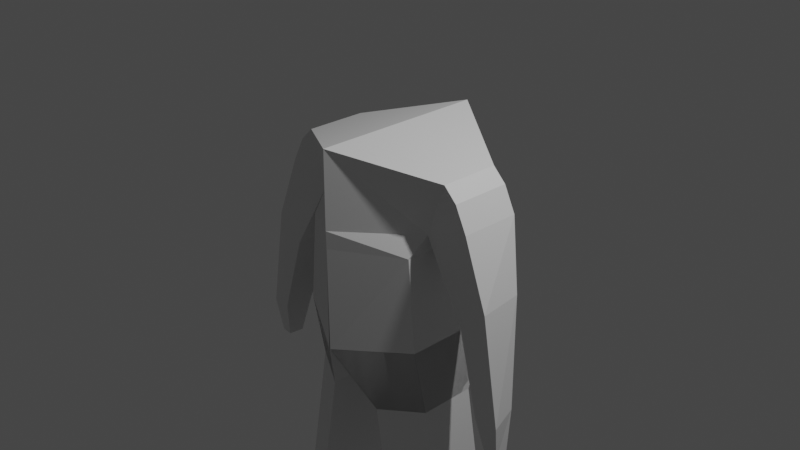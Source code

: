 # Source: untitled.blend  (saved by Blender 3.3.6; exported with 4.5.12 LTS)
import bpy
from mathutils import Matrix  # noqa: F401  (used for matrix-valued properties, if any)

bpy.ops.wm.read_factory_settings(use_empty=True)
scene = bpy.context.scene
scene.name = 'Scene'

# ---- collections
col_collection = bpy.data.collections.new('Collection'); scene.collection.children.link(col_collection)

# ---- materials (node trees are filled in below, after node groups)
mat_material = bpy.data.materials.new('Material')
mat_material.alpha_threshold = 0.0
mat_material.use_transparent_shadow = False
mat_material.roughness = 0.5
mat_material.line_color = (0.0, 0.0, 0.0, 1.0)

# ---- material node trees
mat_material.use_nodes = True; mat_material.node_tree.nodes.clear()
_N = mat_material.node_tree.nodes; _L = mat_material.node_tree.links
n0 = _N.new('ShaderNodeOutputMaterial'); n0.name = 'Material Output'; n0.location = (300, 300)
n1 = _N.new('ShaderNodeBsdfPrincipled'); n1.name = 'Principled BSDF'; n1.location = (10, 300)
n1.distribution = 'GGX'
n1.subsurface_method = 'RANDOM_WALK_SKIN'
n1.inputs[3].default_value = 1.45
n1.inputs[27].default_value = (0.0, 0.0, 0.0, 1.0)
n1.inputs[28].default_value = 1.0
_L.new(n1.outputs[0], n0.inputs[0])
n0.is_active_output = True

# ---- world
world_world = bpy.data.worlds.new('World'); scene.world = world_world
world_world.use_nodes = True; world_world.node_tree.nodes.clear()
_N = world_world.node_tree.nodes; _L = world_world.node_tree.links
n0 = _N.new('ShaderNodeOutputWorld'); n0.name = 'World Output'; n0.location = (300, 300)
n1 = _N.new('ShaderNodeBackground'); n1.name = 'Background'; n1.location = (10, 300)
n1.inputs[0].default_value = (0.05088, 0.05088, 0.05088, 1.0)
_L.new(n1.outputs[0], n0.inputs[0])
n0.is_active_output = True
world_world.color = (0.05088, 0.05088, 0.05088)
world_world.use_sun_shadow = False
world_world.sun_shadow_jitter_overblur = 0.0

# ---- cameras
cam_camera = bpy.data.cameras.new('Camera')
cam_camera.clip_end = 100.0
cam_camera.ortho_scale = 7.314

# ---- lights
light_light = bpy.data.lights.new('Light', 'POINT')
light_light.transmission_factor = 0.0
light_light.energy = 1000.0
light_light.shadow_soft_size = 0.1
light_light.shadow_maximum_resolution = 0.006
light_light.use_absolute_resolution = True

# ---- meshes
me_cube = bpy.data.meshes.new('Cube')
me_cube.from_pydata([(0.9536, 0.3316, 0.7894), (0.6927, 0.5303, -0.004822), (0.9536, -0.3331, 0.7894), (0.6927, -0.5303, -0.004822), (0.0, 0.958, 1.037), (0.0, 0.958, -0.004822), (0.0, -0.958, 1.037), (0.0, -0.958, -0.004822), (0.7797, 0.5303, -1.022), (0.7797, -0.5303, -1.022), (0.004248, 0.958, -1.137), (0.004248, -0.958, -1.137), (0.7798, 0.5303, -1.023), (0.7799, -0.5303, -1.023), (0.004023, 0.9579, -1.136), (0.004132, -0.958, -1.136), (0.004248, 0.958, -1.137), (0.004248, -0.958, -1.137), (0.7798, 0.5303, -1.023), (0.7799, -0.5303, -1.023), (0.3311, -0.6321, -1.86), (0.3311, -0.6321, -1.86), (0.3312, -0.632, -1.861), (0.7799, -0.5303, -1.023), (0.004248, -0.958, -1.137), (0.004248, 0.958, -1.137), (0.7799, -0.5303, -1.023), (0.004248, -0.958, -1.137), (0.7798, 0.5303, -1.023), (0.004248, 0.958, -1.137), (0.004132, -0.958, -1.136), (0.004248, -0.958, -1.137), (0.7798, 0.5303, -1.023), (0.7799, -0.5303, -1.023), (0.004132, -0.958, -1.136), (0.7799, -0.5303, -1.023), (0.7797, -0.5303, -1.022), (0.004248, -0.958, -1.137), (0.004248, 0.958, -1.137), (0.7798, 0.5303, -1.023), (0.7799, -0.5303, -1.023), (0.004132, -0.958, -1.136), (0.004248, -0.958, -1.137), (0.004248, -0.958, -1.137), (0.7798, 0.5303, -1.023), (0.7799, -0.5303, -1.023), (0.004248, 0.958, -1.137), (0.7799, -0.5303, -1.023), (0.7797, -0.5303, -1.022), (0.7798, 0.5303, -1.023), (0.7799, -0.5303, -1.023), (0.7799, -0.5303, -1.023), (0.7798, 0.5303, -1.023), (0.004248, 0.958, -1.137), (0.004248, -0.958, -1.137), (0.004248, -0.958, -1.137), (0.004132, -0.958, -1.136), (0.7931, -0.3773, -1.793), (0.793, 0.2542, -1.793), (0.004248, 0.958, -1.137), (0.004248, -0.958, -1.137), (0.3312, -0.632, -1.861), (0.3311, -0.6321, -1.86), (0.004248, -0.958, -1.137), (0.004248, -0.958, -1.137), (0.7799, -0.5303, -1.023), (0.7798, 0.5303, -1.023), (0.004248, -0.958, -1.137), (0.004132, -0.958, -1.136), (0.004248, -0.958, -1.137), (0.7798, 0.5303, -1.023), (0.7799, -0.5303, -1.023), (0.004132, -0.958, -1.136), (0.7799, -0.5303, -1.023), (0.004248, 0.958, -1.137), (0.004132, -0.958, -1.136), (0.004248, 0.958, -1.137), (0.7798, 0.5303, -1.023), (0.004023, 0.9579, -1.136), (0.7799, -0.5303, -1.023), (0.7798, 0.5303, -1.023), (0.004248, -0.958, -1.137), (0.004248, -0.958, -1.137), (0.7799, -0.5303, -1.023), (0.004248, 0.958, -1.137), (0.004248, 0.958, -1.137), (0.7799, -0.5303, -1.023), (0.7797, -0.5303, -1.022), (0.7797, 0.5303, -1.022), (0.004248, -0.958, -1.137), (0.004132, -0.958, -1.136), (0.004248, -0.958, -1.137), (0.004248, -0.958, -1.137), (0.004248, 0.958, -1.137), (0.004248, -0.958, -1.137), (0.004248, 0.958, -1.137), (0.7799, -0.5303, -1.023), (0.3312, 0.5089, -1.861), (0.7797, -0.5303, -1.022), (0.3312, 0.5089, -1.861), (0.004248, 0.958, -1.137), (0.7799, -0.5303, -1.023), (0.7799, -0.5303, -1.023), (0.7798, 0.5303, -1.023), (0.004248, 0.958, -1.137), (0.004248, -0.958, -1.137), (0.004248, -0.958, -1.137), (0.004248, -0.958, -1.137), (0.3312, -0.632, -1.861), (0.3312, -0.632, -1.861), (0.7798, 0.5303, -1.023), (0.004248, 0.958, -1.137), (0.004248, -0.958, -1.137), (0.7797, -0.5303, -1.022), (0.7799, -0.5303, -1.023), (0.004132, -0.958, -1.136), (0.7797, 0.5303, -1.022), (0.7797, -0.5303, -1.022), (0.004248, 0.958, -1.137), (0.004248, -0.958, -1.137), (0.7798, 0.5303, -1.023), (0.7799, -0.5303, -1.023), (0.004023, 0.9579, -1.136), (0.004132, -0.958, -1.136), (0.004248, 0.958, -1.137), (0.004248, -0.958, -1.137), (0.7798, 0.5303, -1.023), (0.7798, 0.5303, -1.023), (0.7799, -0.5303, -1.023), (0.793, 0.2542, -1.793), (0.3312, 0.5089, -1.861), (0.3311, -0.6321, -1.86), (0.3311, -0.6321, -1.86), (0.7798, 0.5303, -1.023), (0.004248, -0.958, -1.137), (0.3312, -0.632, -1.861), (0.3312, -0.632, -1.861), (0.793, 0.2542, -1.793), (0.793, 0.2542, -1.793), (0.7931, -0.3773, -1.793), (0.004132, -0.958, -1.136), (0.004248, -0.958, -1.137), (0.7799, -0.5303, -1.023), (0.7798, 0.5303, -1.023), (0.7799, -0.5303, -1.023), (0.004132, -0.958, -1.136), (0.7799, -0.5303, -1.023), (0.7797, -0.5303, -1.022), (0.004248, -0.958, -1.137), (0.004248, 0.958, -1.137), (0.7798, 0.5303, -1.023), (0.3312, -0.632, -1.861), (0.004248, -0.958, -1.137), (0.004248, -0.958, -1.137), (0.7798, 0.5303, -1.023), (0.7799, -0.5303, -1.023), (0.004248, 0.958, -1.137), (0.7797, -0.5303, -1.022), (0.7799, -0.5303, -1.023), (0.004248, 0.958, -1.137), (0.004248, -0.958, -1.137), (0.004248, 0.958, -1.137), (0.004248, -0.958, -1.137), (0.004248, -0.958, -1.137), (0.004132, -0.958, -1.136), (0.004248, -0.958, -1.137), (0.7798, 0.5303, -1.023), (0.7799, -0.5303, -1.023), (0.004132, -0.958, -1.136), (0.7799, -0.5303, -1.023), (0.004248, 0.958, -1.137), (0.7798, 0.5303, -1.023), (0.004248, -0.958, -1.137), (0.7799, -0.5303, -1.023), (0.004248, 0.958, -1.137), (0.7799, -0.5303, -1.023), (0.7931, -0.3773, -1.793), (0.793, 0.2542, -1.793), (0.3312, -0.632, -1.861), (0.3312, 0.5089, -1.861), (0.3311, -0.6321, -1.86), (0.3311, 0.5089, -1.86), (0.7931, -0.3773, -1.793), (0.793, 0.2542, -1.793), (0.3312, -0.632, -1.861), (0.3312, 0.5089, -1.861), (0.793, -0.3773, -1.792), (0.7799, -0.5303, -1.023), (0.793, 0.2542, -1.792), (0.3311, -0.6321, -1.86), (0.004248, 0.958, -1.137), (0.004248, -0.958, -1.137), (0.7931, -0.3773, -1.793), (0.793, -0.3773, -1.792), (0.3312, -0.632, -1.861), (0.3312, 0.5089, -1.861), (0.793, 0.2542, -1.793), (0.3312, -0.632, -1.861), (0.3312, -0.632, -1.861), (0.793, 0.2542, -1.793), (0.7931, -0.3773, -1.793), (0.3312, 0.5089, -1.861), (0.793, -0.3773, -1.792), (0.7931, -0.3773, -1.793), (0.3312, 0.5089, -1.861), (0.3312, -0.632, -1.861), (0.3312, 0.5089, -1.861), (0.3312, -0.632, -1.861), (0.7798, 0.5303, -1.023), (0.3312, -0.632, -1.861), (0.3311, -0.6321, -1.86), (0.3312, -0.632, -1.861), (0.793, 0.2542, -1.793), (0.7931, -0.3773, -1.793), (0.3311, -0.6321, -1.86), (0.7798, 0.5303, -1.023), (0.7931, -0.3773, -1.793), (0.3312, 0.5089, -1.861), (0.793, 0.2542, -1.793), (0.3312, -0.632, -1.861), (0.7931, -0.3773, -1.793), (0.3312, 0.5089, -1.861), (0.7931, -0.3773, -1.793), (0.7799, -0.5303, -1.023), (0.793, -0.3773, -1.792), (0.3312, -0.632, -1.861), (0.7931, -0.3773, -1.793), (0.7931, -0.3773, -1.793), (0.3311, -0.6321, -1.86), (0.3311, -0.6321, -1.86), (0.3312, -0.632, -1.861), (0.793, 0.2542, -1.792), (0.793, -0.3773, -1.792), (0.7799, -0.5303, -1.023), (0.793, -0.3773, -1.792), (0.3311, -0.6321, -1.86), (0.004248, 0.958, -1.137), (0.004248, -0.958, -1.137), (0.3312, 0.5089, -1.861), (0.3312, 0.5089, -1.861), (0.3311, 0.5089, -1.86), (0.3311, -0.6321, -1.86), (0.7931, -0.3773, -1.793), (0.7931, -0.3773, -1.793), (0.7931, -0.3773, -1.793), (0.7931, -0.3773, -1.793), (0.793, 0.2542, -1.793), (0.793, 0.2542, -1.793), (0.3312, -0.632, -1.861), (0.3312, 0.5089, -1.861), (0.3312, 0.5089, -1.861), (0.3312, -0.632, -1.861), (0.3312, 0.5089, -1.861), (0.3312, -0.632, -1.861), (0.793, 0.2542, -1.793), (0.7931, -0.3773, -1.793), (0.793, 0.2542, -1.793), (0.7931, -0.3773, -1.793), (0.7798, 0.5303, -1.023), (0.3311, -0.6321, -1.86), (0.3311, 0.5089, -1.86), (0.793, -0.3773, -1.792), (0.3312, -0.632, -1.861), (0.3312, 0.5089, -1.861), (0.793, 0.2542, -1.792), (0.7798, 0.5303, -1.023), (0.3312, -0.632, -1.861), (0.3312, -0.632, -1.861), (0.7931, -0.3773, -1.793), (0.7931, -0.3773, -1.793), (0.3312, 0.5089, -1.861), (0.3312, 0.5089, -1.861), (0.7931, -0.3773, -1.793), (0.7931, -0.3773, -1.793), (0.7799, -0.5303, -1.023), (0.793, 0.2542, -1.793), (0.793, 0.2542, -1.793), (0.7931, -0.3773, -1.793), (0.3312, 0.5089, -1.861), (0.3312, -0.632, -1.861), (0.793, 0.2542, -1.793), (0.793, 0.2542, -1.793), (0.793, -0.3773, -1.792), (0.3312, -0.632, -1.861), (0.7931, -0.3773, -1.793), (0.7797, -0.5303, -1.022), (0.004248, -0.958, -1.137), (0.3312, -0.632, -1.861), (0.3312, -0.632, -1.861), (0.3312, -0.632, -1.861), (0.793, 0.2542, -1.793), (0.793, 0.2542, -1.793), (0.793, 0.2542, -1.793), (0.793, 0.2542, -1.793), (0.793, 0.2542, -1.793), (0.3312, -0.632, -1.861), (0.3312, -0.632, -1.861), (0.7931, -0.3773, -1.793), (0.7931, -0.3773, -1.793), (0.7931, -0.3773, -1.793), (0.7931, -0.3773, -1.793), (0.7931, -0.3773, -1.793), (0.7931, -0.3773, -1.793), (0.7931, -0.3773, -1.793), (0.3311, -0.6321, -1.86), (0.3311, -0.6321, -1.86), (0.3312, 0.5089, -1.861), (0.3312, -0.632, -1.861), (0.3312, 0.5089, -1.861), (0.3312, 0.5089, -1.861), (0.793, -0.3773, -1.792), (0.3312, -0.632, -1.861), (0.3312, -0.632, -1.861), (0.3312, -0.632, -1.861), (0.3312, 0.5089, -1.861), (0.3312, 0.5089, -1.861), (0.3311, 0.5089, -1.86), (0.793, -0.3773, -1.792), (0.3312, -0.632, -1.861), (0.793, 0.2542, -1.792), (0.793, 0.2542, -1.793), (0.793, 0.2542, -1.793), (0.793, 0.2542, -1.793), (0.7931, -0.3773, -1.793), (0.7931, -0.3773, -1.793), (0.3311, 0.5089, -1.86), (0.3311, -0.6321, -1.86), (0.793, 0.2542, -1.793), (0.7931, -0.3773, -1.793), (0.7931, -0.3773, -1.793), (0.793, 0.2542, -1.793), (0.3311, 0.5089, -1.86), (0.793, 0.2542, -1.793), (0.7931, -0.3773, -1.793), (0.3311, 0.5089, -1.86), (0.3311, -0.6321, -1.86), (0.7931, -0.3773, -1.793), (0.3311, 0.5089, -1.86), (0.3311, -0.6321, -1.86), (0.793, 0.2542, -1.793), (0.3311, 0.5089, -1.86), (0.3311, -0.6321, -1.86), (0.793, 0.2542, -1.793), (0.7931, -0.3773, -1.793), (0.3311, 0.5089, -1.86), (0.3311, -0.6321, -1.86), (0.793, 0.2542, -1.793), (0.7931, -0.3773, -1.793), (0.6222, 0.5089, -3.546), (0.6223, -0.6321, -3.547), (1.084, 0.2542, -3.479), (1.084, -0.3773, -3.479), (0.7488, 0.329, 0.2042), (0.0, -0.962, 0.1911), (0.7488, -0.3357, 0.2042), (0.0, 0.9539, 0.1911), (1.102, 0.3316, 0.6451), (1.102, -0.3331, 0.6451), (1.237, 0.329, 0.3764), (1.237, -0.3357, 0.3764), (1.427, -0.05432, -1.499), (1.464, -0.3713, -1.501), (1.638, -0.04141, -1.469), (1.71, -0.3425, -1.527), (1.523, -0.1229, -1.94), (1.543, -0.2916, -1.94), (1.654, -0.1076, -1.943), (1.674, -0.2762, -1.943), (1.214, -0.3468, -0.6058), (1.514, -0.3468, -0.3454), (1.214, 0.163, -0.6058), (1.46, 0.163, -0.3396), (0.0, -0.958, -0.004822), (0.6927, -0.5303, -0.004822), (0.004248, -0.958, -1.137), (0.7797, -0.5303, -1.022)], [], [(0, 4, 6, 2), (354, 2, 6, 353), (1, 3, 9, 8), (2, 354, 359, 357), (355, 4, 0, 352), (7, 11, 374, 372), (5, 1, 8, 10), (289, 108, 307, 313), (249, 130, 306, 252), (131, 132, 305, 304), (245, 246, 256, 257), (226, 273, 303, 302), (297, 139, 301, 300), (139, 227, 299, 301), (273, 272, 298, 303), (135, 296, 312, 295), (240, 250, 263, 260), (308, 97, 314, 309), (248, 241, 259, 262), (272, 297, 300, 298), (129, 137, 294, 293), (137, 138, 292, 294), (244, 247, 254, 255), (276, 275, 291, 290), (138, 276, 290, 292), (250, 231, 264, 263), (245, 244, 255, 257), (232, 224, 310, 261), (247, 246, 256, 254), (225, 248, 262, 311), (248, 267, 253, 262), (232, 248, 262, 261), (136, 135, 295, 288), (250, 249, 252, 263), (266, 230, 287, 251), (130, 271, 239, 306), (231, 232, 261, 264), (267, 266, 251, 253), (132, 229, 20, 305), (229, 228, 21, 20), (241, 240, 260, 259), (269, 268, 242, 243), (228, 131, 304, 21), (306, 239, 238, 309), (259, 260, 316, 235), (255, 254, 320, 324), (230, 136, 288, 287), (271, 270, 238, 239), (227, 226, 302, 299), (108, 109, 22, 307), (36, 37, 148, 147), (33, 35, 146, 51), (30, 34, 145, 56), (38, 46, 156, 149), (24, 31, 55, 63), (10, 16, 74, 85), (11, 17, 67, 82), (18, 12, 80, 66), (13, 19, 65, 79), (32, 70, 166, 52), (10, 8, 88, 85), (19, 18, 66, 65), (77, 39, 150, 171), (50, 101, 187, 158), (101, 142, 223, 187), (142, 86, 175, 223), (73, 71, 167, 169), (11, 15, 75, 82), (54, 105, 191, 160), (72, 68, 164, 168), (14, 10, 85, 78), (84, 76, 170, 174), (45, 83, 173, 155), (35, 45, 155, 146), (69, 64, 163, 165), (53, 104, 190, 159), (16, 38, 149, 74), (59, 53, 159, 161), (13, 12, 80, 79), (31, 43, 153, 55), (60, 54, 160, 162), (46, 84, 174, 156), (34, 72, 168, 145), (86, 50, 158, 175), (68, 30, 56, 164), (15, 14, 78, 75), (17, 24, 63, 67), (43, 81, 172, 153), (8, 9, 87, 88), (37, 11, 82, 148), (9, 11, 82, 87), (42, 48, 157, 152), (9, 36, 147, 87), (133, 77, 171, 215), (44, 32, 52, 154), (83, 73, 169, 173), (76, 59, 161, 170), (39, 44, 154, 150), (81, 69, 165, 172), (70, 126, 208, 166), (71, 33, 51, 167), (64, 60, 162, 163), (194, 193, 282, 283), (193, 113, 285, 282), (113, 112, 286, 285), (285, 286, 283, 282), (164, 56, 140, 90), (173, 169, 40, 26), (79, 65, 128, 121), (153, 172, 27, 106), (170, 161, 93, 29), (66, 80, 120, 127), (148, 82, 119, 112), (172, 165, 89, 27), (82, 67, 125, 119), (87, 147, 113, 117), (166, 208, 258, 49), (154, 52, 143, 103), (85, 74, 124, 118), (150, 154, 103, 110), (163, 162, 92, 91), (167, 51, 144, 47), (152, 157, 98, 107), (147, 148, 112, 113), (51, 146, 114, 144), (56, 145, 115, 140), (67, 63, 134, 125), (63, 55, 141, 134), (175, 158, 96, 23), (156, 174, 25, 100), (85, 88, 116, 118), (155, 173, 26, 102), (52, 166, 49, 143), (158, 187, 233, 96), (87, 82, 119, 117), (223, 175, 23, 274), (169, 167, 47, 40), (88, 87, 117, 116), (160, 191, 237, 94), (168, 164, 90, 41), (174, 170, 29, 25), (75, 78, 122, 123), (161, 159, 95, 93), (165, 163, 91, 89), (159, 190, 236, 95), (162, 160, 94, 92), (149, 156, 100, 111), (79, 80, 120, 121), (171, 150, 110, 28), (146, 155, 102, 114), (78, 85, 118, 122), (74, 149, 111, 124), (82, 75, 123, 119), (55, 153, 106, 141), (187, 223, 274, 233), (145, 168, 41, 115), (215, 171, 28, 265), (65, 66, 127, 128), (117, 113, 193, 186), (112, 119, 184, 194), (106, 27, 219, 198), (91, 92, 207, 209), (90, 140, 62, 210), (118, 124, 179, 185), (115, 41, 214, 189), (119, 125, 178, 184), (49, 258, 280, 212), (141, 106, 198, 61), (127, 120, 183, 177), (124, 111, 195, 179), (121, 128, 176, 182), (114, 102, 200, 192), (128, 127, 177, 176), (28, 110, 196, 218), (233, 274, 284, 277), (265, 28, 218, 281), (111, 100, 201, 195), (119, 123, 180, 184), (92, 94, 205, 207), (122, 118, 185, 181), (93, 95, 204, 206), (143, 49, 212, 58), (121, 120, 183, 182), (102, 26, 220, 200), (95, 236, 278, 204), (100, 25, 221, 201), (94, 237, 279, 205), (23, 96, 203, 222), (25, 29, 217, 221), (274, 23, 222, 284), (123, 122, 181, 180), (125, 134, 151, 178), (96, 233, 277, 203), (116, 117, 186, 188), (117, 119, 184, 186), (107, 98, 202, 197), (118, 116, 188, 185), (89, 91, 209, 211), (134, 141, 61, 151), (140, 115, 189, 62), (41, 90, 210, 214), (144, 114, 192, 57), (27, 89, 211, 219), (40, 47, 213, 216), (112, 194, 283, 286), (29, 93, 206, 217), (47, 144, 57, 213), (26, 40, 216, 220), (110, 103, 199, 196), (103, 143, 58, 199), (182, 183, 246, 245), (201, 221, 270, 271), (220, 216, 297, 272), (217, 206, 97, 308), (181, 185, 250, 240), (219, 211, 296, 135), (61, 198, 136, 230), (212, 280, 291, 275), (184, 180, 241, 248), (189, 214, 131, 228), (210, 62, 229, 132), (200, 220, 272, 273), (209, 207, 108, 289), (277, 284, 243, 242), (198, 219, 135, 136), (176, 177, 247, 244), (194, 184, 248, 225), (58, 212, 275, 276), (182, 176, 244, 245), (186, 193, 224, 232), (177, 183, 246, 247), (199, 58, 276, 138), (184, 178, 267, 248), (196, 199, 138, 137), (185, 179, 249, 250), (213, 57, 227, 139), (197, 202, 261, 262), (193, 194, 225, 224), (57, 192, 226, 227), (62, 189, 228, 229), (151, 61, 230, 266), (203, 277, 242, 268), (284, 222, 269, 243), (216, 213, 139, 297), (214, 210, 132, 131), (221, 217, 308, 270), (211, 209, 289, 296), (204, 278, 315, 99), (185, 188, 231, 250), (205, 279, 22, 109), (186, 184, 248, 232), (206, 204, 99, 97), (188, 186, 232, 231), (207, 205, 109, 108), (180, 181, 240, 241), (195, 201, 271, 130), (178, 151, 266, 267), (218, 196, 137, 129), (222, 203, 268, 269), (192, 200, 273, 226), (179, 195, 130, 249), (281, 218, 129, 293), (270, 308, 309, 238), (224, 225, 311, 310), (296, 289, 313, 312), (97, 99, 315, 314), (311, 262, 22, 318), (264, 261, 234, 319), (262, 259, 235, 22), (261, 310, 317, 234), (302, 303, 298, 300), (260, 263, 315, 316), (310, 311, 318, 317), (263, 252, 314, 315), (292, 290, 291, 322), (263, 264, 319, 315), (252, 306, 309, 314), (299, 302, 300, 301), (253, 251, 313, 307), (262, 253, 307, 22), (287, 288, 295, 312), (257, 256, 321, 323), (20, 21, 304, 305), (254, 256, 321, 320), (294, 292, 322, 293), (251, 287, 312, 313), (257, 255, 324, 323), (316, 321, 327, 325), (315, 319, 321, 316), (234, 22, 235, 323), (319, 234, 323, 321), (323, 324, 329, 328), (325, 327, 332, 331), (328, 329, 301, 333), (320, 321, 327, 330), (324, 320, 330, 329), (323, 235, 326, 328), (235, 316, 325, 326), (291, 332, 293, 322), (332, 333, 301, 291), (330, 327, 332, 291), (329, 330, 291, 301), (328, 326, 305, 333), (326, 325, 331, 305), (334, 293, 339, 337), (22, 234, 317, 318), (333, 305, 335, 336), (305, 331, 334, 335), (332, 333, 336, 293), (331, 332, 293, 334), (339, 243, 343, 342), (336, 335, 338, 243), (335, 334, 337, 338), (293, 336, 243, 339), (342, 343, 347, 346), (337, 339, 342, 340), (243, 338, 341, 343), (338, 337, 340, 341), (344, 346, 350, 348), (340, 342, 346, 344), (343, 341, 345, 347), (341, 340, 344, 345), (348, 350, 351, 349), (347, 345, 349, 351), (345, 344, 348, 349), (346, 347, 351, 350), (5, 355, 352, 1), (1, 352, 354, 3), (3, 354, 353, 7), (358, 356, 357, 359), (352, 0, 356, 358), (369, 368, 361, 363), (0, 2, 357, 356), (363, 361, 365, 367), (368, 370, 360, 361), (370, 371, 362, 360), (371, 369, 363, 362), (365, 364, 366, 367), (361, 360, 364, 365), (360, 362, 366, 364), (362, 363, 367, 366), (358, 359, 369, 371), (352, 358, 371, 370), (354, 352, 370, 368), (359, 354, 368, 369), (373, 372, 374, 375), (3, 7, 372, 373), (9, 3, 373, 375), (11, 9, 375, 374)])
_uv = me_cube.uv_layers.new(name='UVMap')
_uv.uv.foreach_set('vector', [0.625, 0.5, 0.875, 0.5, 0.875, 0.75, 0.625, 0.75, 0.4379, 0.75, 0.625, 0.75, 0.625, 1.0, 0.4379, 1.0, 0.375, 0.5, 0.375, 0.75, 0.375, 0.75, 0.375, 0.5, 0.625, 0.75, 0.4379, 0.75, 0.4379, 0.75, 0.625, 0.75, 0.4379, 0.25, 0.625, 0.25, 0.625, 0.5, 0.4379, 0.5, 0.0, 0.0, 0.0, 0.0, 0.0, 0.0, 0.0, 0.0, 0.375, 0.25, 0.375, 0.5, 0.375, 0.5, 0.375, 0.25, 0.0, 0.0, 0.0, 0.0, 0.0, 0.0, 0.0, 0.0, 0.0, 0.0, 0.0, 0.0, 0.0, 0.0, 0.0, 0.0, 0.0, 0.0, 0.0, 0.0, 0.0, 0.0, 0.0, 0.0, 0.0, 0.0, 0.0, 0.0, 0.0, 0.0, 0.0, 0.0, 0.0, 0.0, 0.0, 0.0, 0.0, 0.0, 0.0, 0.0, 0.0, 0.0, 0.0, 0.0, 0.0, 0.0, 0.0, 0.0, 0.0, 0.0, 0.0, 0.0, 0.0, 0.0, 0.0, 0.0, 0.0, 0.0, 0.0, 0.0, 0.0, 0.0, 0.0, 0.0, 0.0, 0.0, 0.0, 0.0, 0.0, 0.0, 0.0, 0.0, 0.0, 0.0, 0.0, 0.0, 0.0, 0.0, 0.0, 0.0, 0.0, 0.0, 0.0, 0.0, 0.0, 0.0, 0.0, 0.0, 0.0, 0.0, 0.0, 0.0, 0.0, 0.0, 0.0, 0.0, 0.0, 0.0, 0.0, 0.0, 0.0, 0.0, 0.0, 0.0, 0.0, 0.0, 0.0, 0.0, 0.0, 0.0, 0.0, 0.0, 0.0, 0.0, 0.0, 0.0, 0.0, 0.0, 0.0, 0.0, 0.0, 0.0, 0.0, 0.0, 0.0, 0.0, 0.0, 0.0, 0.0, 0.0, 0.0, 0.0, 0.0, 0.0, 0.0, 0.0, 0.0, 0.0, 0.0, 0.0, 0.0, 0.0, 0.0, 0.0, 0.375, 0.25, 0.375, 0.5, 0.375, 0.5, 0.375, 0.25, 0.0, 0.0, 0.0, 0.0, 0.0, 0.0, 0.0, 0.0, 0.0, 0.0, 0.0, 0.0, 0.0, 0.0, 0.0, 0.0, 0.0, 0.0, 0.0, 0.0, 0.0, 0.0, 0.0, 0.0, 0.0, 0.0, 0.0, 0.0, 0.0, 0.0, 0.0, 0.0, 0.0, 0.0, 0.0, 0.0, 0.0, 0.0, 0.0, 0.0, 0.375, 0.75, 0.375, 1.0, 0.375, 1.0, 0.375, 0.75, 0.0, 0.0, 0.0, 0.0, 0.0, 0.0, 0.0, 0.0, 0.0, 0.0, 0.0, 0.0, 0.0, 0.0, 0.0, 0.0, 0.0, 0.0, 0.0, 0.0, 0.0, 0.0, 0.0, 0.0, 0.0, 0.0, 0.0, 0.0, 0.0, 0.0, 0.0, 0.0, 0.375, 0.5, 0.375, 0.75, 0.375, 0.75, 0.375, 0.5, 0.0, 0.0, 0.0, 0.0, 0.0, 0.0, 0.0, 0.0, 0.0, 0.0, 0.0, 0.0, 0.0, 0.0, 0.0, 0.0, 0.0, 0.0, 0.0, 0.0, 0.0, 0.0, 0.0, 0.0, 0.0, 0.0, 0.0, 0.0, 0.0, 0.0, 0.0, 0.0, 0.0, 0.0, 0.0, 0.0, 0.0, 0.0, 0.0, 0.0, 0.0, 0.0, 0.0, 0.0, 0.0, 0.0, 0.0, 0.0, 0.0, 0.0, 0.0, 0.0, 0.0, 0.0, 0.0, 0.0, 0.0, 0.0, 0.0, 0.0, 0.0, 0.0, 0.0, 0.0, 0.0, 0.0, 0.0, 0.0, 0.0, 0.0, 0.0, 0.0, 0.0, 0.0, 0.0, 0.0, 0.0, 0.0, 0.0, 0.0, 0.0, 0.0, 0.0, 0.0, 0.0, 0.0, 0.0, 0.0, 0.0, 0.0, 0.0, 0.0, 0.0, 0.0, 0.0, 0.0, 0.0, 0.0, 0.0, 0.0, 0.0, 0.0, 0.0, 0.0, 0.0, 0.0, 0.0, 0.0, 0.0, 0.0, 0.0, 0.0, 0.0, 0.0, 0.0, 0.0, 0.0, 0.0, 0.0, 0.0, 0.0, 0.0, 0.0, 0.0, 0.0, 0.0, 0.0, 0.0, 0.0, 0.0, 0.0, 0.0, 0.0, 0.0, 0.0, 0.0, 0.0, 0.0, 0.0, 0.0, 0.0, 0.0, 0.0, 0.0, 0.0, 0.0, 0.0, 0.0, 0.0, 0.0, 0.0, 0.0, 0.0, 0.0, 0.0, 0.0, 0.0, 0.0, 0.0, 0.0, 0.0, 0.0, 0.0, 0.0, 0.0, 0.0, 0.0, 0.0, 0.0, 0.0, 0.0, 0.0, 0.0, 0.0, 0.0, 0.0, 0.0, 0.0, 0.0, 0.0, 0.0, 0.0, 0.0, 0.0, 0.375, 0.25, 0.375, 0.5, 0.375, 0.5, 0.375, 0.25, 0.0, 0.0, 0.0, 0.0, 0.0, 0.0, 0.0, 0.0, 0.0, 0.0, 0.0, 0.0, 0.0, 0.0, 0.0, 0.0, 0.0, 0.0, 0.0, 0.0, 0.0, 0.0, 0.0, 0.0, 0.0, 0.0, 0.0, 0.0, 0.0, 0.0, 0.0, 0.0, 0.0, 0.0, 0.0, 0.0, 0.0, 0.0, 0.0, 0.0, 0.0, 0.0, 0.0, 0.0, 0.0, 0.0, 0.0, 0.0, 0.0, 0.0, 0.0, 0.0, 0.0, 0.0, 0.0, 0.0, 0.0, 0.0, 0.0, 0.0, 0.0, 0.0, 0.0, 0.0, 0.0, 0.0, 0.0, 0.0, 0.0, 0.0, 0.0, 0.0, 0.0, 0.0, 0.0, 0.0, 0.0, 0.0, 0.0, 0.0, 0.0, 0.0, 0.0, 0.0, 0.0, 0.0, 0.0, 0.0, 0.0, 0.0, 0.0, 0.0, 0.0, 0.0, 0.0, 0.0, 0.0, 0.0, 0.0, 0.0, 0.0, 0.0, 0.0, 0.0, 0.0, 0.0, 0.0, 0.0, 0.0, 0.0, 0.0, 0.0, 0.0, 0.0, 0.0, 0.0, 0.0, 0.0, 0.0, 0.0, 0.0, 0.0, 0.0, 0.0, 0.0, 0.0, 0.0, 0.0, 0.0, 0.0, 0.0, 0.0, 0.0, 0.0, 0.0, 0.0, 0.0, 0.0, 0.0, 0.0, 0.0, 0.0, 0.0, 0.0, 0.0, 0.0, 0.0, 0.0, 0.0, 0.0, 0.0, 0.0, 0.0, 0.0, 0.0, 0.0, 0.0, 0.0, 0.0, 0.0, 0.0, 0.0, 0.0, 0.0, 0.0, 0.0, 0.0, 0.0, 0.0, 0.0, 0.0, 0.0, 0.0, 0.0, 0.0, 0.0, 0.0, 0.0, 0.0, 0.0, 0.0, 0.0, 0.0, 0.0, 0.0, 0.0, 0.0, 0.0, 0.0, 0.0, 0.0, 0.0, 0.0, 0.0, 0.0, 0.0, 0.0, 0.0, 0.0, 0.0, 0.0, 0.0, 0.0, 0.0, 0.0, 0.0, 0.0, 0.0, 0.0, 0.0, 0.0, 0.0, 0.0, 0.0, 0.0, 0.0, 0.375, 0.5, 0.375, 0.75, 0.375, 0.75, 0.375, 0.5, 0.0, 0.0, 0.0, 0.0, 0.0, 0.0, 0.0, 0.0, 0.375, 0.75, 0.375, 1.0, 0.375, 1.0, 0.375, 0.75, 0.0, 0.0, 0.0, 0.0, 0.0, 0.0, 0.0, 0.0, 0.0, 0.0, 0.0, 0.0, 0.0, 0.0, 0.0, 0.0, 0.0, 0.0, 0.0, 0.0, 0.0, 0.0, 0.0, 0.0, 0.0, 0.0, 0.0, 0.0, 0.0, 0.0, 0.0, 0.0, 0.0, 0.0, 0.0, 0.0, 0.0, 0.0, 0.0, 0.0, 0.0, 0.0, 0.0, 0.0, 0.0, 0.0, 0.0, 0.0, 0.0, 0.0, 0.0, 0.0, 0.0, 0.0, 0.0, 0.0, 0.0, 0.0, 0.0, 0.0, 0.0, 0.0, 0.0, 0.0, 0.0, 0.0, 0.0, 0.0, 0.0, 0.0, 0.0, 0.0, 0.0, 0.0, 0.0, 0.0, 0.0, 0.0, 0.0, 0.0, 0.0, 0.0, 0.0, 0.0, 0.0, 0.0, 0.0, 0.0, 0.0, 0.0, 0.0, 0.0, 0.0, 0.0, 0.0, 0.0, 0.0, 0.0, 0.0, 0.0, 0.0, 0.0, 0.0, 0.0, 0.0, 0.0, 0.0, 0.0, 0.0, 0.0, 0.0, 0.0, 0.0, 0.0, 0.0, 0.0, 0.0, 0.0, 0.0, 0.0, 0.0, 0.0, 0.0, 0.0, 0.0, 0.0, 0.0, 0.0, 0.0, 0.0, 0.0, 0.0, 0.0, 0.0, 0.0, 0.0, 0.0, 0.0, 0.0, 0.0, 0.0, 0.0, 0.0, 0.0, 0.0, 0.0, 0.0, 0.0, 0.0, 0.0, 0.0, 0.0, 0.0, 0.0, 0.0, 0.0, 0.0, 0.0, 0.0, 0.0, 0.0, 0.0, 0.0, 0.0, 0.0, 0.0, 0.0, 0.0, 0.0, 0.0, 0.0, 0.0, 0.0, 0.0, 0.0, 0.0, 0.0, 0.0, 0.0, 0.0, 0.0, 0.0, 0.0, 0.0, 0.0, 0.0, 0.0, 0.0, 0.0, 0.0, 0.0, 0.0, 0.0, 0.0, 0.0, 0.0, 0.0, 0.0, 0.0, 0.0, 0.0, 0.0, 0.0, 0.0, 0.0, 0.0, 0.0, 0.0, 0.0, 0.0, 0.0, 0.0, 0.0, 0.0, 0.0, 0.0, 0.0, 0.0, 0.0, 0.0, 0.0, 0.0, 0.0, 0.0, 0.0, 0.0, 0.0, 0.0, 0.0, 0.0, 0.0, 0.0, 0.0, 0.0, 0.0, 0.0, 0.0, 0.0, 0.0, 0.0, 0.0, 0.0, 0.0, 0.0, 0.0, 0.0, 0.0, 0.0, 0.0, 0.0, 0.0, 0.0, 0.0, 0.0, 0.0, 0.0, 0.0, 0.0, 0.0, 0.0, 0.0, 0.0, 0.0, 0.0, 0.0, 0.0, 0.0, 0.0, 0.0, 0.0, 0.0, 0.0, 0.0, 0.0, 0.0, 0.0, 0.0, 0.0, 0.0, 0.0, 0.0, 0.0, 0.0, 0.0, 0.0, 0.0, 0.0, 0.0, 0.0, 0.0, 0.0, 0.0, 0.0, 0.0, 0.0, 0.0, 0.0, 0.0, 0.0, 0.0, 0.0, 0.0, 0.0, 0.0, 0.0, 0.0, 0.0, 0.0, 0.0, 0.0, 0.0, 0.0, 0.375, 0.25, 0.375, 0.5, 0.375, 0.5, 0.375, 0.25, 0.0, 0.0, 0.0, 0.0, 0.0, 0.0, 0.0, 0.0, 0.0, 0.0, 0.0, 0.0, 0.0, 0.0, 0.0, 0.0, 0.0, 0.0, 0.0, 0.0, 0.0, 0.0, 0.0, 0.0, 0.375, 0.75, 0.375, 1.0, 0.375, 1.0, 0.375, 0.75, 0.0, 0.0, 0.0, 0.0, 0.0, 0.0, 0.0, 0.0, 0.0, 0.0, 0.0, 0.0, 0.0, 0.0, 0.0, 0.0, 0.375, 0.5, 0.375, 0.75, 0.375, 0.75, 0.375, 0.5, 0.0, 0.0, 0.0, 0.0, 0.0, 0.0, 0.0, 0.0, 0.0, 0.0, 0.0, 0.0, 0.0, 0.0, 0.0, 0.0, 0.0, 0.0, 0.0, 0.0, 0.0, 0.0, 0.0, 0.0, 0.0, 0.0, 0.0, 0.0, 0.0, 0.0, 0.0, 0.0, 0.0, 0.0, 0.0, 0.0, 0.0, 0.0, 0.0, 0.0, 0.0, 0.0, 0.0, 0.0, 0.0, 0.0, 0.0, 0.0, 0.0, 0.0, 0.0, 0.0, 0.0, 0.0, 0.0, 0.0, 0.0, 0.0, 0.0, 0.0, 0.0, 0.0, 0.0, 0.0, 0.0, 0.0, 0.0, 0.0, 0.0, 0.0, 0.0, 0.0, 0.0, 0.0, 0.0, 0.0, 0.0, 0.0, 0.0, 0.0, 0.0, 0.0, 0.0, 0.0, 0.0, 0.0, 0.0, 0.0, 0.0, 0.0, 0.0, 0.0, 0.0, 0.0, 0.0, 0.0, 0.0, 0.0, 0.0, 0.0, 0.0, 0.0, 0.0, 0.0, 0.0, 0.0, 0.0, 0.0, 0.0, 0.0, 0.0, 0.0, 0.0, 0.0, 0.0, 0.0, 0.0, 0.0, 0.0, 0.0, 0.0, 0.0, 0.0, 0.0, 0.0, 0.0, 0.0, 0.0, 0.0, 0.0, 0.0, 0.0, 0.0, 0.0, 0.0, 0.0, 0.0, 0.0, 0.0, 0.0, 0.0, 0.0, 0.0, 0.0, 0.0, 0.0, 0.0, 0.0, 0.0, 0.0, 0.0, 0.0, 0.0, 0.0, 0.0, 0.0, 0.0, 0.0, 0.0, 0.0, 0.0, 0.0, 0.0, 0.0, 0.0, 0.0, 0.0, 0.0, 0.0, 0.0, 0.0, 0.0, 0.0, 0.0, 0.0, 0.0, 0.0, 0.0, 0.0, 0.0, 0.0, 0.0, 0.0, 0.0, 0.0, 0.0, 0.0, 0.0, 0.0, 0.0, 0.0, 0.0, 0.0, 0.0, 0.0, 0.0, 0.0, 0.0, 0.0, 0.0, 0.0, 0.0, 0.0, 0.0, 0.0, 0.0, 0.0, 0.0, 0.0, 0.0, 0.0, 0.0, 0.0, 0.0, 0.0, 0.0, 0.0, 0.0, 0.0, 0.0, 0.0, 0.0, 0.0, 0.0, 0.0, 0.0, 0.0, 0.0, 0.0, 0.0, 0.0, 0.0, 0.0, 0.0, 0.0, 0.0, 0.0, 0.0, 0.0, 0.0, 0.0, 0.0, 0.0, 0.0, 0.0, 0.0, 0.0, 0.0, 0.0, 0.0, 0.0, 0.0, 0.0, 0.0, 0.0, 0.0, 0.0, 0.0, 0.0, 0.0, 0.0, 0.0, 0.0, 0.0, 0.0, 0.0, 0.0, 0.0, 0.0, 0.0, 0.0, 0.0, 0.0, 0.0, 0.0, 0.0, 0.0, 0.0, 0.0, 0.0, 0.0, 0.0, 0.0, 0.0, 0.0, 0.0, 0.0, 0.0, 0.0, 0.0, 0.0, 0.0, 0.0, 0.0, 0.0, 0.0, 0.0, 0.0, 0.0, 0.0, 0.0, 0.0, 0.0, 0.0, 0.0, 0.0, 0.0, 0.0, 0.0, 0.0, 0.0, 0.0, 0.0, 0.0, 0.0, 0.0, 0.0, 0.0, 0.0, 0.0, 0.0, 0.0, 0.0, 0.0, 0.0, 0.0, 0.0, 0.0, 0.0, 0.0, 0.0, 0.0, 0.0, 0.0, 0.0, 0.0, 0.0, 0.0, 0.0, 0.0, 0.0, 0.0, 0.0, 0.0, 0.0, 0.0, 0.0, 0.0, 0.0, 0.0, 0.0, 0.0, 0.0, 0.0, 0.0, 0.0, 0.0, 0.0, 0.0, 0.0, 0.0, 0.0, 0.0, 0.0, 0.0, 0.0, 0.0, 0.0, 0.0, 0.0, 0.0, 0.0, 0.0, 0.0, 0.0, 0.0, 0.0, 0.0, 0.0, 0.0, 0.0, 0.0, 0.0, 0.0, 0.0, 0.0, 0.0, 0.0, 0.0, 0.0, 0.0, 0.0, 0.0, 0.0, 0.0, 0.0, 0.0, 0.0, 0.0, 0.0, 0.0, 0.0, 0.0, 0.0, 0.0, 0.0, 0.0, 0.0, 0.0, 0.0, 0.0, 0.0, 0.0, 0.0, 0.0, 0.0, 0.0, 0.0, 0.0, 0.0, 0.0, 0.0, 0.0, 0.0, 0.0, 0.0, 0.0, 0.0, 0.0, 0.0, 0.0, 0.0, 0.0, 0.0, 0.0, 0.0, 0.0, 0.0, 0.0, 0.0, 0.375, 0.5, 0.375, 0.75, 0.375, 0.75, 0.375, 0.5, 0.375, 0.75, 0.375, 1.0, 0.375, 1.0, 0.375, 0.75, 0.0, 0.0, 0.0, 0.0, 0.0, 0.0, 0.0, 0.0, 0.375, 0.25, 0.375, 0.5, 0.375, 0.5, 0.375, 0.25, 0.0, 0.0, 0.0, 0.0, 0.0, 0.0, 0.0, 0.0, 0.0, 0.0, 0.0, 0.0, 0.0, 0.0, 0.0, 0.0, 0.0, 0.0, 0.0, 0.0, 0.0, 0.0, 0.0, 0.0, 0.0, 0.0, 0.0, 0.0, 0.0, 0.0, 0.0, 0.0, 0.0, 0.0, 0.0, 0.0, 0.0, 0.0, 0.0, 0.0, 0.0, 0.0, 0.0, 0.0, 0.0, 0.0, 0.0, 0.0, 0.0, 0.0, 0.0, 0.0, 0.0, 0.0, 0.0, 0.0, 0.0, 0.0, 0.0, 0.0, 0.0, 0.0, 0.0, 0.0, 0.0, 0.0, 0.0, 0.0, 0.0, 0.0, 0.0, 0.0, 0.0, 0.0, 0.0, 0.0, 0.0, 0.0, 0.0, 0.0, 0.0, 0.0, 0.0, 0.0, 0.0, 0.0, 0.0, 0.0, 0.0, 0.0, 0.0, 0.0, 0.0, 0.0, 0.0, 0.0, 0.0, 0.0, 0.0, 0.0, 0.0, 0.0, 0.0, 0.0, 0.0, 0.0, 0.0, 0.0, 0.0, 0.0, 0.0, 0.0, 0.0, 0.0, 0.0, 0.0, 0.0, 0.0, 0.0, 0.0, 0.0, 0.0, 0.0, 0.0, 0.0, 0.0, 0.0, 0.0, 0.0, 0.0, 0.0, 0.0, 0.0, 0.0, 0.0, 0.0, 0.0, 0.0, 0.0, 0.0, 0.0, 0.0, 0.0, 0.0, 0.0, 0.0, 0.0, 0.0, 0.0, 0.0, 0.0, 0.0, 0.0, 0.0, 0.0, 0.0, 0.0, 0.0, 0.0, 0.0, 0.0, 0.0, 0.0, 0.0, 0.0, 0.0, 0.0, 0.0, 0.0, 0.0, 0.0, 0.0, 0.0, 0.0, 0.0, 0.0, 0.0, 0.0, 0.0, 0.0, 0.0, 0.0, 0.0, 0.0, 0.0, 0.0, 0.0, 0.0, 0.0, 0.0, 0.0, 0.0, 0.0, 0.0, 0.0, 0.0, 0.0, 0.0, 0.0, 0.0, 0.0, 0.0, 0.0, 0.0, 0.0, 0.0, 0.0, 0.0, 0.0, 0.0, 0.0, 0.0, 0.0, 0.0, 0.0, 0.0, 0.0, 0.0, 0.0, 0.0, 0.0, 0.0, 0.0, 0.0, 0.0, 0.0, 0.0, 0.0, 0.0, 0.0, 0.0, 0.0, 0.0, 0.0, 0.0, 0.0, 0.0, 0.0, 0.0, 0.0, 0.0, 0.0, 0.0, 0.0, 0.0, 0.0, 0.0, 0.0, 0.0, 0.0, 0.0, 0.0, 0.0, 0.0, 0.0, 0.0, 0.0, 0.0, 0.0, 0.0, 0.0, 0.0, 0.0, 0.0, 0.0, 0.0, 0.0, 0.0, 0.0, 0.0, 0.0, 0.0, 0.0, 0.0, 0.0, 0.0, 0.0, 0.0, 0.0, 0.0, 0.0, 0.0, 0.0, 0.0, 0.0, 0.0, 0.0, 0.0, 0.0, 0.0, 0.0, 0.0, 0.0, 0.0, 0.0, 0.0, 0.0, 0.0, 0.0, 0.0, 0.0, 0.0, 0.0, 0.0, 0.0, 0.0, 0.0, 0.0, 0.0, 0.0, 0.0, 0.0, 0.0, 0.0, 0.0, 0.0, 0.0, 0.0, 0.0, 0.0, 0.0, 0.0, 0.0, 0.0, 0.0, 0.0, 0.0, 0.0, 0.0, 0.0, 0.0, 0.0, 0.0, 0.0, 0.0, 0.0, 0.0, 0.0, 0.0, 0.0, 0.0, 0.0, 0.0, 0.0, 0.0, 0.0, 0.0, 0.0, 0.0, 0.0, 0.0, 0.0, 0.0, 0.0, 0.0, 0.0, 0.0, 0.0, 0.0, 0.0, 0.0, 0.0, 0.0, 0.0, 0.0, 0.0, 0.0, 0.0, 0.0, 0.0, 0.0, 0.0, 0.0, 0.0, 0.0, 0.0, 0.0, 0.0, 0.0, 0.0, 0.0, 0.0, 0.0, 0.0, 0.0, 0.0, 0.0, 0.0, 0.0, 0.0, 0.0, 0.0, 0.0, 0.0, 0.0, 0.0, 0.0, 0.0, 0.0, 0.0, 0.0, 0.0, 0.0, 0.0, 0.0, 0.0, 0.0, 0.0, 0.375, 0.25, 0.375, 0.5, 0.375, 0.5, 0.375, 0.25, 0.0, 0.0, 0.0, 0.0, 0.0, 0.0, 0.0, 0.0, 0.375, 0.75, 0.375, 1.0, 0.375, 1.0, 0.375, 0.75, 0.0, 0.0, 0.0, 0.0, 0.0, 0.0, 0.0, 0.0, 0.375, 0.5, 0.375, 0.75, 0.375, 0.75, 0.375, 0.5, 0.0, 0.0, 0.0, 0.0, 0.0, 0.0, 0.0, 0.0, 0.0, 0.0, 0.0, 0.0, 0.0, 0.0, 0.0, 0.0, 0.0, 0.0, 0.0, 0.0, 0.0, 0.0, 0.0, 0.0, 0.0, 0.0, 0.0, 0.0, 0.0, 0.0, 0.0, 0.0, 0.0, 0.0, 0.0, 0.0, 0.0, 0.0, 0.0, 0.0, 0.0, 0.0, 0.0, 0.0, 0.0, 0.0, 0.0, 0.0, 0.0, 0.0, 0.0, 0.0, 0.0, 0.0, 0.0, 0.0, 0.0, 0.0, 0.0, 0.0, 0.0, 0.0, 0.0, 0.0, 0.0, 0.0, 0.0, 0.0, 0.0, 0.0, 0.0, 0.0, 0.0, 0.0, 0.0, 0.0, 0.0, 0.0, 0.0, 0.0, 0.0, 0.0, 0.0, 0.0, 0.0, 0.0, 0.0, 0.0, 0.0, 0.0, 0.0, 0.0, 0.0, 0.0, 0.0, 0.0, 0.0, 0.0, 0.0, 0.0, 0.0, 0.0, 0.0, 0.0, 0.0, 0.0, 0.0, 0.0, 0.0, 0.0, 0.0, 0.0, 0.375, 0.5, 0.375, 0.75, 0.375, 0.75, 0.375, 0.5, 0.0, 0.0, 0.0, 0.0, 0.0, 0.0, 0.0, 0.0, 0.0, 0.0, 0.0, 0.0, 0.0, 0.0, 0.0, 0.0, 0.0, 0.0, 0.0, 0.0, 0.0, 0.0, 0.0, 0.0, 0.0, 0.0, 0.0, 0.0, 0.0, 0.0, 0.0, 0.0, 0.0, 0.0, 0.0, 0.0, 0.0, 0.0, 0.0, 0.0, 0.0, 0.0, 0.0, 0.0, 0.0, 0.0, 0.0, 0.0, 0.0, 0.0, 0.0, 0.0, 0.0, 0.0, 0.0, 0.0, 0.375, 0.25, 0.375, 0.5, 0.375, 0.5, 0.375, 0.25, 0.0, 0.0, 0.0, 0.0, 0.0, 0.0, 0.0, 0.0, 0.0, 0.0, 0.0, 0.0, 0.0, 0.0, 0.0, 0.0, 0.0, 0.0, 0.0, 0.0, 0.0, 0.0, 0.0, 0.0, 0.0, 0.0, 0.0, 0.0, 0.0, 0.0, 0.0, 0.0, 0.0, 0.0, 0.0, 0.0, 0.0, 0.0, 0.0, 0.0, 0.0, 0.0, 0.0, 0.0, 0.0, 0.0, 0.0, 0.0, 0.0, 0.0, 0.0, 0.0, 0.0, 0.0, 0.0, 0.0, 0.0, 0.0, 0.0, 0.0, 0.0, 0.0, 0.0, 0.0, 0.0, 0.0, 0.0, 0.0, 0.0, 0.0, 0.0, 0.0, 0.0, 0.0, 0.0, 0.0, 0.0, 0.0, 0.0, 0.0, 0.0, 0.0, 0.0, 0.0, 0.0, 0.0, 0.0, 0.0, 0.375, 0.25, 0.375, 0.5, 0.375, 0.5, 0.375, 0.25, 0.375, 0.25, 0.375, 0.5, 0.375, 0.5, 0.375, 0.25, 0.375, 0.75, 0.375, 1.0, 0.375, 1.0, 0.375, 0.75, 0.375, 0.5, 0.375, 0.75, 0.375, 0.75, 0.375, 0.5, 0.0, 0.0, 0.0, 0.0, 0.0, 0.0, 0.0, 0.0, 0.375, 0.25, 0.375, 0.5, 0.375, 0.5, 0.375, 0.25, 0.0, 0.0, 0.0, 0.0, 0.0, 0.0, 0.0, 0.0, 0.0, 0.0, 0.0, 0.0, 0.0, 0.0, 0.0, 0.0, 0.0, 0.0, 0.0, 0.0, 0.0, 0.0, 0.0, 0.0, 0.375, 0.75, 0.375, 1.0, 0.375, 1.0, 0.375, 0.75, 0.0, 0.0, 0.0, 0.0, 0.0, 0.0, 0.0, 0.0, 0.375, 0.5, 0.375, 0.5, 0.375, 0.5, 0.375, 0.5, 0.375, 0.5, 0.375, 0.75, 0.375, 0.75, 0.375, 0.5, 0.0, 0.0, 0.0, 0.0, 0.0, 0.0, 0.0, 0.0, 0.0, 0.0, 0.0, 0.0, 0.0, 0.0, 0.0, 0.0, 0.375, 0.75, 0.375, 1.0, 0.375, 1.0, 0.375, 0.75, 0.0, 0.0, 0.0, 0.0, 0.0, 0.0, 0.0, 0.0, 0.375, 0.25, 0.375, 0.5, 0.375, 0.5, 0.375, 0.25, 0.375, 1.0, 0.375, 0.75, 0.375, 0.75, 0.375, 1.0, 0.375, 0.75, 0.375, 1.0, 0.375, 1.0, 0.375, 0.75, 0.0, 0.0, 0.0, 0.0, 0.0, 0.0, 0.0, 0.0, 0.375, 0.5, 0.375, 0.75, 0.375, 0.75, 0.375, 0.5, 0.375, 0.25, 0.375, 0.5, 0.375, 0.5, 0.375, 0.25, 0.375, 0.5, 0.375, 0.75, 0.375, 0.75, 0.375, 0.5, 0.375, 0.75, 0.375, 1.0, 0.375, 1.0, 0.375, 0.75, 0.0, 0.0, 0.0, 0.0, 0.0, 0.0, 0.0, 0.0, 0.375, 0.5, 0.375, 0.75, 0.375, 0.75, 0.375, 0.5, 0.375, 0.5, 0.375, 0.75, 0.375, 0.75, 0.375, 0.5, 0.375, 0.25, 0.375, 0.5, 0.375, 0.5, 0.375, 0.25, 0.375, 0.75, 0.375, 1.0, 0.375, 1.0, 0.375, 0.75, 0.0, 0.0, 0.0, 0.0, 0.0, 0.0, 0.0, 0.0, 0.375, 0.25, 0.375, 0.5, 0.375, 0.5, 0.375, 0.25, 0.375, 0.25, 0.375, 0.5, 0.375, 0.5, 0.375, 0.25, 0.375, 0.75, 0.375, 1.0, 0.375, 1.0, 0.375, 0.75, 0.0, 0.0, 0.0, 0.0, 0.0, 0.0, 0.0, 0.0, 0.125, 0.5, 0.375, 0.5, 0.375, 0.75, 0.125, 0.75, 0.375, 0.75, 0.375, 1.0, 0.375, 1.0, 0.375, 0.75, 0.0, 0.0, 0.0, 0.0, 0.0, 0.0, 0.0, 0.0, 0.375, 0.5, 0.375, 0.75, 0.375, 0.75, 0.375, 0.5, 0.375, 0.25, 0.4379, 0.25, 0.4379, 0.5, 0.375, 0.5, 0.375, 0.5, 0.4379, 0.5, 0.4379, 0.75, 0.375, 0.75, 0.375, 0.75, 0.4379, 0.75, 0.4379, 1.0, 0.375, 1.0, 0.4379, 0.5, 0.625, 0.5, 0.625, 0.75, 0.4379, 0.75, 0.4379, 0.5, 0.625, 0.5, 0.625, 0.5, 0.4379, 0.5, 0.4379, 0.75, 0.4379, 0.75, 0.4379, 0.75, 0.4379, 0.75, 0.625, 0.5, 0.625, 0.75, 0.625, 0.75, 0.625, 0.5, 0.4379, 0.75, 0.4379, 0.75, 0.4379, 0.75, 0.4379, 0.75, 0.4379, 0.75, 0.4379, 0.5, 0.4379, 0.5, 0.4379, 0.75, 0.4379, 0.5, 0.4379, 0.5, 0.4379, 0.5, 0.4379, 0.5, 0.4379, 0.5, 0.4379, 0.75, 0.4379, 0.75, 0.4379, 0.5, 0.4379, 0.75, 0.4379, 0.5, 0.4379, 0.5, 0.4379, 0.75, 0.4379, 0.75, 0.4379, 0.5, 0.4379, 0.5, 0.4379, 0.75, 0.4379, 0.5, 0.4379, 0.5, 0.4379, 0.5, 0.4379, 0.5, 0.4379, 0.5, 0.4379, 0.75, 0.4379, 0.75, 0.4379, 0.5, 0.4379, 0.5, 0.4379, 0.75, 0.4379, 0.75, 0.4379, 0.5, 0.4379, 0.5, 0.4379, 0.5, 0.4379, 0.5, 0.4379, 0.5, 0.4379, 0.75, 0.4379, 0.5, 0.4379, 0.5, 0.4379, 0.75, 0.4379, 0.75, 0.4379, 0.75, 0.4379, 0.75, 0.4379, 0.75, 0.375, 0.75, 0.375, 1.0, 0.375, 1.0, 0.375, 0.75, 0.375, 0.75, 0.375, 1.0, 0.375, 1.0, 0.375, 0.75, 0.375, 0.75, 0.375, 0.75, 0.375, 0.75, 0.375, 0.75, 0.375, 1.0, 0.375, 0.75, 0.375, 0.75, 0.375, 1.0])
me_cube.materials.append(mat_material)
me_cube.use_mirror_vertex_groups = False
me_cube.update()

# ---- objects
ob_cube = bpy.data.objects.new('Cube', me_cube)
ob_light = bpy.data.objects.new('Light', light_light)
ob_camera = bpy.data.objects.new('Camera', cam_camera)

# ---- transforms, parenting, visibility, modifiers, constraints
ob_cube.location = (0.0, 0.0, 0.0)
ob_cube.lock_rotations_4d = False
ob_cube.empty_display_type = 'ARROWS'
ob_cube.lineart.crease_threshold = 0.0
_m = ob_cube.modifiers.new('Mirror', 'MIRROR')
_m.use_clip = True
ob_light.location = (4.076, 1.005, 5.904)
ob_light.rotation_euler = (0.6503, 0.05522, 1.866)
ob_light.lock_rotations_4d = False
ob_light.empty_display_type = 'ARROWS'
ob_light.color = (0.0, 0.0, 0.0, 0.0)
ob_light.lineart.crease_threshold = 0.0
ob_camera.location = (7.359, -6.926, 4.958)
ob_camera.rotation_euler = (1.109, 0.0, 0.8149)
ob_camera.lock_rotations_4d = False
ob_camera.empty_display_type = 'ARROWS'
ob_camera.color = (0.0, 0.0, 0.0, 0.0)
ob_camera.display_type = 'WIRE'
ob_camera.lineart.crease_threshold = 0.0

# ---- collection membership
col_collection.objects.link(ob_cube)
col_collection.objects.link(ob_light)
col_collection.objects.link(ob_camera)

# ---- scene / render settings (as saved in the file)
scene.camera = ob_camera
scene.frame_start = 1; scene.frame_end = 250; scene.frame_set(0)
scene.render.engine = 'BLENDER_EEVEE_NEXT'
scene.cycles.sampling_pattern = 'TABULATED_SOBOL'
scene.cycles.use_light_tree = False
scene.view_settings.view_transform = 'Filmic'
bpy.context.view_layer.update()
